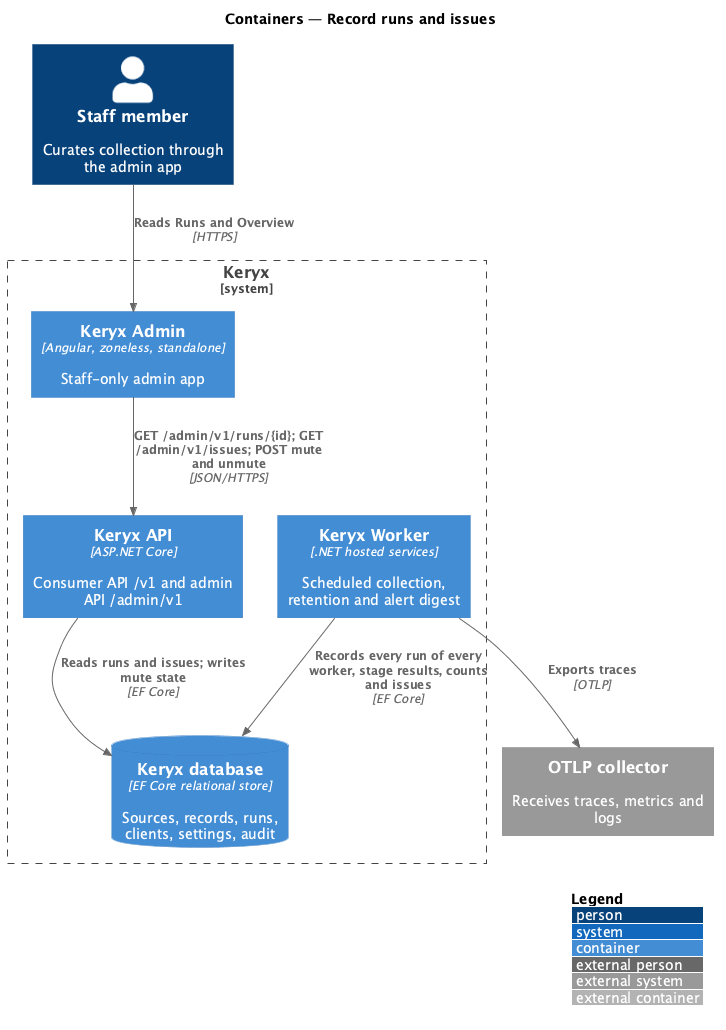

The diagram above was rendered by PlantUML. Its source (embedded in the PNG):
@startuml
!include <C4/C4_Container>
LAYOUT_WITH_LEGEND()
title Containers — Record runs and issues

Person(staff, "Staff member", "Curates collection through the admin app")
System_Ext(otel, "OTLP collector", "Receives traces, metrics and logs")
System_Boundary(keryx, "Keryx") {
  Container(spa, "Keryx Admin", "Angular, zoneless, standalone", "Staff-only admin app")
  Container(api, "Keryx API", "ASP.NET Core", "Consumer API /v1 and admin API /admin/v1")
  Container(worker, "Keryx Worker", ".NET hosted services", "Scheduled collection, retention and alert digest")
  ContainerDb(db, "Keryx database", "EF Core relational store", "Sources, records, runs, clients, settings, audit")
}

Rel(staff, spa, "Reads Runs and Overview", "HTTPS")
Rel(spa, api, "GET /admin/v1/runs/{id}; GET /admin/v1/issues; POST mute and unmute", "JSON/HTTPS")
Rel(api, db, "Reads runs and issues; writes mute state", "EF Core")
Rel(worker, db, "Records every run of every worker, stage results, counts and issues", "EF Core")
Rel(worker, otel, "Exports traces", "OTLP")
@enduml